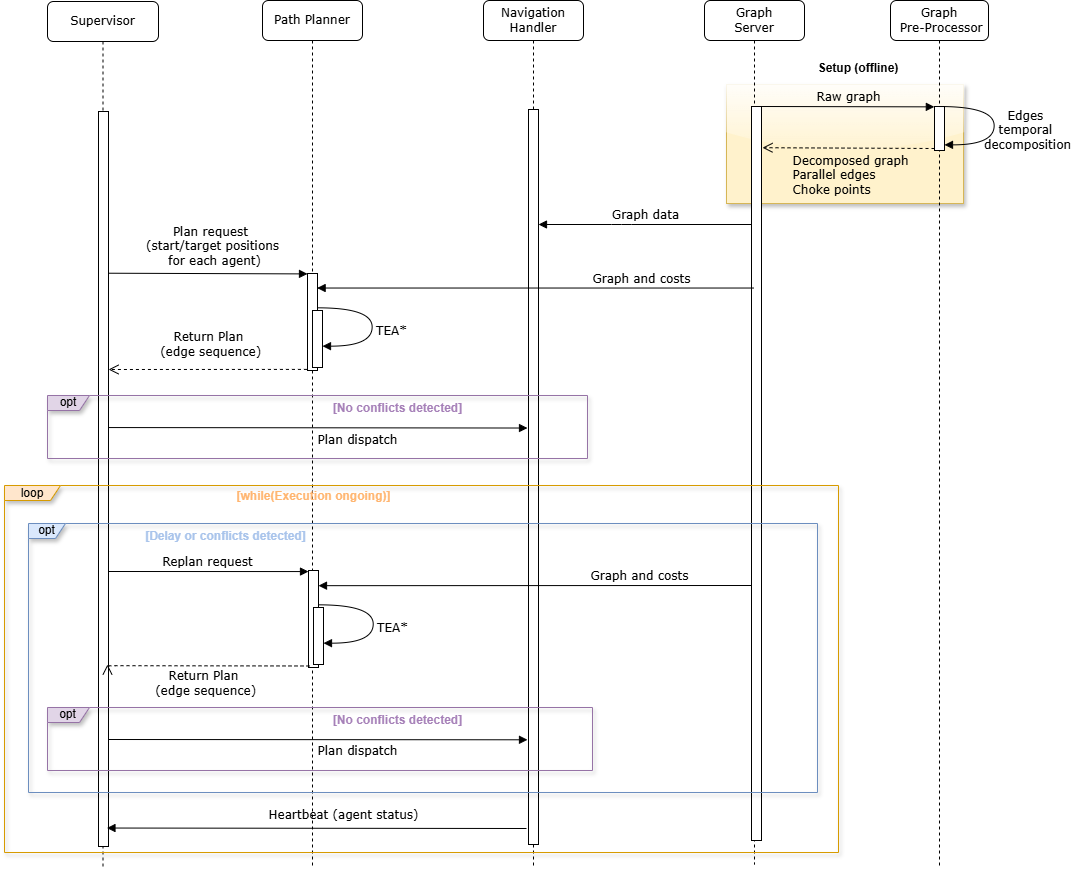

The diagram above was exported from draw.io. Its source (the exported page's mxGraphModel, read from the mxfile embedded in the PNG):
<mxGraphModel dx="1680" dy="989" grid="0" gridSize="10" guides="1" tooltips="1" connect="1" arrows="1" fold="1" page="1" pageScale="1" pageWidth="1100" pageHeight="850" background="none" math="0" shadow="0">
  <root>
    <mxCell id="0" />
    <mxCell id="1" parent="0" />
    <mxCell id="RK7DzdoX2J86CGlD7qHM-30" value="" style="rounded=0;whiteSpace=wrap;html=1;glass=1;shadow=1;strokeColor=#d6b656;fillColor=#fff2cc;" parent="1" vertex="1">
      <mxGeometry x="788" y="131" width="237" height="119" as="geometry" />
    </mxCell>
    <mxCell id="7baba1c4bc27f4b0-2" value="Path Planner" style="shape=umlLifeline;perimeter=lifelinePerimeter;whiteSpace=wrap;html=1;container=1;collapsible=0;recursiveResize=0;outlineConnect=0;rounded=1;shadow=0;comic=0;labelBackgroundColor=none;strokeWidth=1;fontFamily=Verdana;fontSize=12;align=center;" parent="1" vertex="1">
      <mxGeometry x="324" y="47" width="100" height="866" as="geometry" />
    </mxCell>
    <mxCell id="RK7DzdoX2J86CGlD7qHM-60" value="" style="html=1;points=[];perimeter=orthogonalPerimeter;rounded=0;shadow=0;comic=0;labelBackgroundColor=none;strokeWidth=1;fontFamily=Verdana;fontSize=12;align=center;" parent="7baba1c4bc27f4b0-2" vertex="1">
      <mxGeometry x="45" y="273" width="10" height="97" as="geometry" />
    </mxCell>
    <mxCell id="RK7DzdoX2J86CGlD7qHM-61" value="" style="html=1;points=[];perimeter=orthogonalPerimeter;rounded=0;shadow=0;comic=0;labelBackgroundColor=none;strokeWidth=1;fontFamily=Verdana;fontSize=12;align=center;" parent="7baba1c4bc27f4b0-2" vertex="1">
      <mxGeometry x="50" y="310" width="10" height="57" as="geometry" />
    </mxCell>
    <mxCell id="RK7DzdoX2J86CGlD7qHM-62" value="TEA*" style="html=1;verticalAlign=bottom;endArrow=block;labelBackgroundColor=none;fontFamily=Verdana;fontSize=12;elbow=vertical;edgeStyle=orthogonalEdgeStyle;curved=1;entryX=1;entryY=0.286;entryPerimeter=0;exitX=1.038;exitY=0.345;exitPerimeter=0;" parent="7baba1c4bc27f4b0-2" edge="1">
      <mxGeometry x="0.2239" y="19" relative="1" as="geometry">
        <mxPoint x="55.00333333333356" y="307.33000000000004" as="sourcePoint" />
        <mxPoint x="60.00333333333356" y="345.6633333333334" as="targetPoint" />
        <Array as="points">
          <mxPoint x="109.67000000000007" y="307.33000000000004" />
          <mxPoint x="109.67000000000007" y="345.33000000000004" />
        </Array>
        <mxPoint as="offset" />
      </mxGeometry>
    </mxCell>
    <mxCell id="7baba1c4bc27f4b0-3" value="Navigation Handler" style="shape=umlLifeline;perimeter=lifelinePerimeter;whiteSpace=wrap;html=1;container=1;collapsible=0;recursiveResize=0;outlineConnect=0;rounded=1;shadow=0;comic=0;labelBackgroundColor=none;strokeWidth=1;fontFamily=Verdana;fontSize=12;align=center;" parent="1" vertex="1">
      <mxGeometry x="545" y="47" width="100" height="865" as="geometry" />
    </mxCell>
    <mxCell id="RK7DzdoX2J86CGlD7qHM-63" value="" style="html=1;points=[];perimeter=orthogonalPerimeter;rounded=0;shadow=0;comic=0;labelBackgroundColor=none;strokeWidth=1;fontFamily=Verdana;fontSize=12;align=center;" parent="7baba1c4bc27f4b0-3" vertex="1">
      <mxGeometry x="45" y="109" width="10" height="735" as="geometry" />
    </mxCell>
    <mxCell id="erb1RGHUf5cGWSp_RhFu-5" value="Graph data" style="html=1;verticalAlign=bottom;endArrow=block;labelBackgroundColor=none;fontFamily=Verdana;fontSize=12;edgeStyle=elbowEdgeStyle;elbow=vertical;" edge="1" parent="7baba1c4bc27f4b0-3" source="7baba1c4bc27f4b0-4">
      <mxGeometry relative="1" as="geometry">
        <mxPoint x="83.07000000000005" y="223.14" as="sourcePoint" />
        <mxPoint x="55" y="224" as="targetPoint" />
      </mxGeometry>
    </mxCell>
    <mxCell id="7baba1c4bc27f4b0-4" value="Graph&lt;div&gt;Server&lt;/div&gt;" style="shape=umlLifeline;perimeter=lifelinePerimeter;whiteSpace=wrap;html=1;container=1;collapsible=0;recursiveResize=0;outlineConnect=0;rounded=1;shadow=0;comic=0;labelBackgroundColor=none;strokeWidth=1;fontFamily=Verdana;fontSize=12;align=center;" parent="1" vertex="1">
      <mxGeometry x="766" y="47" width="100" height="864" as="geometry" />
    </mxCell>
    <mxCell id="RK7DzdoX2J86CGlD7qHM-72" value="" style="html=1;points=[];perimeter=orthogonalPerimeter;rounded=0;shadow=0;comic=0;labelBackgroundColor=none;strokeWidth=1;fontFamily=Verdana;fontSize=12;align=center;" parent="7baba1c4bc27f4b0-4" vertex="1">
      <mxGeometry x="47" y="106" width="10" height="734" as="geometry" />
    </mxCell>
    <mxCell id="RK7DzdoX2J86CGlD7qHM-73" value="Raw graph" style="html=1;verticalAlign=bottom;endArrow=block;labelBackgroundColor=none;fontFamily=Verdana;fontSize=12;edgeStyle=elbowEdgeStyle;elbow=vertical;entryX=-0.015;entryY=0.014;entryDx=0;entryDy=0;entryPerimeter=0;" parent="7baba1c4bc27f4b0-4" target="RK7DzdoX2J86CGlD7qHM-64" edge="1">
      <mxGeometry relative="1" as="geometry">
        <mxPoint x="57" y="106" as="sourcePoint" />
        <mxPoint x="225" y="107" as="targetPoint" />
      </mxGeometry>
    </mxCell>
    <mxCell id="7baba1c4bc27f4b0-5" value="Graph&lt;div&gt;&amp;nbsp;Pre-Processor&lt;/div&gt;" style="shape=umlLifeline;perimeter=lifelinePerimeter;whiteSpace=wrap;html=1;container=1;collapsible=0;recursiveResize=0;outlineConnect=0;rounded=1;shadow=0;comic=0;labelBackgroundColor=none;strokeWidth=1;fontFamily=Verdana;fontSize=12;align=center;" parent="1" vertex="1">
      <mxGeometry x="952" y="47" width="98" height="865" as="geometry" />
    </mxCell>
    <mxCell id="RK7DzdoX2J86CGlD7qHM-64" value="" style="html=1;points=[];perimeter=orthogonalPerimeter;rounded=0;shadow=0;comic=0;labelBackgroundColor=none;strokeWidth=1;fontFamily=Verdana;fontSize=12;align=center;" parent="7baba1c4bc27f4b0-5" vertex="1">
      <mxGeometry x="44" y="106" width="10" height="44" as="geometry" />
    </mxCell>
    <mxCell id="erb1RGHUf5cGWSp_RhFu-3" value="Edges&amp;nbsp;&lt;div&gt;temporal&amp;nbsp;&lt;/div&gt;&lt;div&gt;decomposition&lt;/div&gt;" style="html=1;verticalAlign=bottom;endArrow=block;labelBackgroundColor=none;fontFamily=Verdana;fontSize=12;elbow=vertical;edgeStyle=orthogonalEdgeStyle;curved=1;entryX=1;entryY=0.286;entryPerimeter=0;exitX=1.038;exitY=0.345;exitPerimeter=0;" edge="1" parent="7baba1c4bc27f4b0-5">
      <mxGeometry x="0.3042" y="35" relative="1" as="geometry">
        <mxPoint x="49.00333333333356" y="106.03000000000006" as="sourcePoint" />
        <mxPoint x="54.00333333333356" y="144.36333333333343" as="targetPoint" />
        <Array as="points">
          <mxPoint x="103.67000000000007" y="106.03000000000006" />
          <mxPoint x="103.67000000000007" y="144.03000000000006" />
        </Array>
        <mxPoint x="33" y="-25" as="offset" />
      </mxGeometry>
    </mxCell>
    <mxCell id="RK7DzdoX2J86CGlD7qHM-34" value="&lt;br&gt;&lt;div style=&quot;text-align: left;&quot;&gt;Decomposed graph&lt;/div&gt;&lt;div&gt;&lt;div style=&quot;text-align: left;&quot;&gt;&lt;span style=&quot;background-color: transparent; color: light-dark(rgb(0, 0, 0), rgb(255, 255, 255));&quot;&gt;Parallel edges&lt;/span&gt;&lt;/div&gt;&lt;div style=&quot;text-align: left;&quot;&gt;Choke points&lt;/div&gt;&lt;/div&gt;" style="html=1;verticalAlign=bottom;endArrow=open;dashed=1;endSize=8;labelBackgroundColor=none;fontFamily=Verdana;fontSize=12;edgeStyle=elbowEdgeStyle;elbow=vertical;entryX=0.984;entryY=0.065;entryDx=0;entryDy=0;entryPerimeter=0;" parent="7baba1c4bc27f4b0-5" edge="1">
      <mxGeometry x="-0.0174" y="52" relative="1" as="geometry">
        <mxPoint x="-128.00000000000034" y="146.99500000000006" as="targetPoint" />
        <Array as="points">
          <mxPoint x="-116.84000000000003" y="147.2" />
        </Array>
        <mxPoint x="44" y="148" as="sourcePoint" />
        <mxPoint as="offset" />
      </mxGeometry>
    </mxCell>
    <mxCell id="7baba1c4bc27f4b0-8" value="Supervisor" style="shape=umlLifeline;perimeter=lifelinePerimeter;whiteSpace=wrap;html=1;container=1;collapsible=0;recursiveResize=0;outlineConnect=0;rounded=1;shadow=0;comic=0;labelBackgroundColor=none;strokeWidth=1;fontFamily=Verdana;fontSize=12;align=center;" parent="1" vertex="1">
      <mxGeometry x="109" y="48" width="111" height="867" as="geometry" />
    </mxCell>
    <mxCell id="RK7DzdoX2J86CGlD7qHM-37" value="Plan request&amp;nbsp;&lt;div&gt;(start/target positions&lt;/div&gt;&lt;div&gt;&amp;nbsp;for each agent)&lt;/div&gt;" style="html=1;verticalAlign=bottom;endArrow=block;labelBackgroundColor=none;fontFamily=Verdana;fontSize=12;edgeStyle=elbowEdgeStyle;elbow=vertical;exitX=1.029;exitY=0.369;exitDx=0;exitDy=0;exitPerimeter=0;entryX=0;entryY=0.005;entryDx=0;entryDy=0;entryPerimeter=0;" parent="7baba1c4bc27f4b0-8" edge="1" target="RK7DzdoX2J86CGlD7qHM-60">
      <mxGeometry x="0.0444" y="3" relative="1" as="geometry">
        <mxPoint x="61.289999999999964" y="271.72100000000023" as="sourcePoint" />
        <mxPoint x="258" y="273" as="targetPoint" />
        <mxPoint as="offset" />
      </mxGeometry>
    </mxCell>
    <mxCell id="RK7DzdoX2J86CGlD7qHM-65" value="" style="html=1;points=[];perimeter=orthogonalPerimeter;rounded=0;shadow=0;comic=0;labelBackgroundColor=none;strokeWidth=1;fontFamily=Verdana;fontSize=12;align=center;" parent="7baba1c4bc27f4b0-8" vertex="1">
      <mxGeometry x="51" y="110" width="10" height="735" as="geometry" />
    </mxCell>
    <mxCell id="erb1RGHUf5cGWSp_RhFu-34" value="opt" style="shape=umlFrame;whiteSpace=wrap;html=1;pointerEvents=0;width=42;height=15;fillColor=#e1d5e7;strokeColor=#9673a6;shadow=1;" vertex="1" parent="7baba1c4bc27f4b0-8">
      <mxGeometry y="394" width="540" height="63" as="geometry" />
    </mxCell>
    <mxCell id="erb1RGHUf5cGWSp_RhFu-36" value="&lt;font style=&quot;color: rgb(166, 128, 184);&quot;&gt;&lt;b style=&quot;&quot;&gt;[No conflicts detected]&lt;/b&gt;&lt;/font&gt;" style="text;html=1;align=center;verticalAlign=middle;resizable=0;points=[];autosize=1;strokeColor=none;fillColor=none;" vertex="1" parent="7baba1c4bc27f4b0-8">
      <mxGeometry x="276" y="394" width="147" height="26" as="geometry" />
    </mxCell>
    <mxCell id="RK7DzdoX2J86CGlD7qHM-41" value="Return Plan&lt;div&gt;&amp;nbsp;(edge sequence)&lt;/div&gt;" style="html=1;verticalAlign=bottom;endArrow=open;dashed=1;endSize=8;labelBackgroundColor=none;fontFamily=Verdana;fontSize=12;edgeStyle=elbowEdgeStyle;elbow=vertical;exitX=-0.058;exitY=0.972;exitDx=0;exitDy=0;exitPerimeter=0;entryX=1.004;entryY=0.35;entryDx=0;entryDy=0;entryPerimeter=0;" parent="1" target="RK7DzdoX2J86CGlD7qHM-65" edge="1">
      <mxGeometry x="-0.0022" y="-8" relative="1" as="geometry">
        <mxPoint x="170" y="415" as="targetPoint" />
        <Array as="points">
          <mxPoint x="175" y="416" />
        </Array>
        <mxPoint x="368.4200000000001" y="415.9000000000001" as="sourcePoint" />
        <mxPoint as="offset" />
      </mxGeometry>
    </mxCell>
    <mxCell id="RK7DzdoX2J86CGlD7qHM-31" value="&lt;b&gt;Setup (offline)&lt;/b&gt;" style="text;html=1;align=center;verticalAlign=middle;whiteSpace=wrap;rounded=0;" parent="1" vertex="1">
      <mxGeometry x="870" y="100" width="100" height="30" as="geometry" />
    </mxCell>
    <mxCell id="RK7DzdoX2J86CGlD7qHM-46" value="loop" style="shape=umlFrame;whiteSpace=wrap;html=1;pointerEvents=0;width=56;height=15;fillColor=#ffe6cc;strokeColor=#d79b00;shadow=1;swimlaneFillColor=none;" parent="1" vertex="1">
      <mxGeometry x="66" y="532" width="834" height="367" as="geometry" />
    </mxCell>
    <mxCell id="RK7DzdoX2J86CGlD7qHM-57" value="&lt;b&gt;&lt;font style=&quot;color: rgb(255, 181, 112);&quot;&gt;[while(Execution ongoing)]&lt;/font&gt;&lt;/b&gt;" style="text;html=1;align=center;verticalAlign=middle;resizable=0;points=[];autosize=1;strokeColor=none;fillColor=none;" parent="1" vertex="1">
      <mxGeometry x="289" y="530" width="172" height="26" as="geometry" />
    </mxCell>
    <mxCell id="erb1RGHUf5cGWSp_RhFu-22" value="" style="html=1;points=[];perimeter=orthogonalPerimeter;rounded=0;shadow=0;comic=0;labelBackgroundColor=none;strokeWidth=1;fontFamily=Verdana;fontSize=12;align=center;" vertex="1" parent="1">
      <mxGeometry x="370" y="617" width="10" height="97" as="geometry" />
    </mxCell>
    <mxCell id="erb1RGHUf5cGWSp_RhFu-23" value="" style="html=1;points=[];perimeter=orthogonalPerimeter;rounded=0;shadow=0;comic=0;labelBackgroundColor=none;strokeWidth=1;fontFamily=Verdana;fontSize=12;align=center;" vertex="1" parent="1">
      <mxGeometry x="375" y="654" width="10" height="57" as="geometry" />
    </mxCell>
    <mxCell id="erb1RGHUf5cGWSp_RhFu-24" value="TEA*" style="html=1;verticalAlign=bottom;endArrow=block;labelBackgroundColor=none;fontFamily=Verdana;fontSize=12;elbow=vertical;edgeStyle=orthogonalEdgeStyle;curved=1;entryX=1;entryY=0.286;entryPerimeter=0;exitX=1.038;exitY=0.345;exitPerimeter=0;" edge="1" parent="1">
      <mxGeometry x="0.2239" y="19" relative="1" as="geometry">
        <mxPoint x="380.00333333333356" y="651.33" as="sourcePoint" />
        <mxPoint x="385.00333333333356" y="689.6633333333334" as="targetPoint" />
        <Array as="points">
          <mxPoint x="434.6700000000001" y="651.33" />
          <mxPoint x="434.6700000000001" y="689.33" />
        </Array>
        <mxPoint as="offset" />
      </mxGeometry>
    </mxCell>
    <mxCell id="RK7DzdoX2J86CGlD7qHM-47" value="&lt;b&gt;&lt;font style=&quot;color: rgb(169, 196, 235);&quot;&gt;[Delay or conflicts detected]&lt;/font&gt;&lt;/b&gt;" style="text;html=1;align=center;verticalAlign=middle;resizable=0;points=[];autosize=1;strokeColor=none;fillColor=none;" parent="1" vertex="1">
      <mxGeometry x="197.5" y="570" width="179" height="26" as="geometry" />
    </mxCell>
    <mxCell id="RK7DzdoX2J86CGlD7qHM-49" value="Replan request" style="html=1;verticalAlign=bottom;endArrow=block;labelBackgroundColor=none;fontFamily=Verdana;fontSize=12;edgeStyle=elbowEdgeStyle;elbow=vertical;" parent="1" edge="1">
      <mxGeometry relative="1" as="geometry">
        <mxPoint x="169.5" y="618" as="sourcePoint" />
        <mxPoint x="370" y="618" as="targetPoint" />
        <Array as="points" />
      </mxGeometry>
    </mxCell>
    <mxCell id="RK7DzdoX2J86CGlD7qHM-50" value="Return Plan&lt;div&gt;&amp;nbsp;(edge sequence)&lt;/div&gt;" style="html=1;verticalAlign=bottom;endArrow=open;dashed=1;endSize=8;labelBackgroundColor=none;fontFamily=Verdana;fontSize=12;edgeStyle=elbowEdgeStyle;elbow=vertical;entryX=1.1;entryY=0.911;entryDx=0;entryDy=0;entryPerimeter=0;" parent="1" edge="1">
      <mxGeometry x="0.0451" y="35" relative="1" as="geometry">
        <mxPoint x="169" y="710.9960000000001" as="targetPoint" />
        <Array as="points" />
        <mxPoint x="371" y="712.48" as="sourcePoint" />
        <mxPoint as="offset" />
      </mxGeometry>
    </mxCell>
    <mxCell id="RK7DzdoX2J86CGlD7qHM-58" value="opt" style="shape=umlFrame;whiteSpace=wrap;html=1;pointerEvents=0;width=37;height=15;fillColor=#dae8fc;strokeColor=#6c8ebf;shadow=1;" parent="1" vertex="1">
      <mxGeometry x="90" y="570" width="789" height="269" as="geometry" />
    </mxCell>
    <mxCell id="erb1RGHUf5cGWSp_RhFu-37" value="Heartbeat (agent status)" style="html=1;verticalAlign=bottom;endArrow=block;labelBackgroundColor=none;fontFamily=Verdana;fontSize=12;edgeStyle=elbowEdgeStyle;elbow=vertical;" edge="1" parent="1">
      <mxGeometry x="-0.1258" y="-4" relative="1" as="geometry">
        <mxPoint x="588" y="875" as="sourcePoint" />
        <mxPoint x="168.46" y="875.1" as="targetPoint" />
        <mxPoint as="offset" />
      </mxGeometry>
    </mxCell>
    <mxCell id="erb1RGHUf5cGWSp_RhFu-38" value="Graph and costs" style="html=1;verticalAlign=bottom;endArrow=block;labelBackgroundColor=none;fontFamily=Verdana;fontSize=12;edgeStyle=elbowEdgeStyle;elbow=vertical;entryX=0.963;entryY=0.15;entryDx=0;entryDy=0;entryPerimeter=0;" edge="1" parent="1" source="7baba1c4bc27f4b0-4" target="RK7DzdoX2J86CGlD7qHM-60">
      <mxGeometry x="-0.4851" relative="1" as="geometry">
        <mxPoint x="589" y="336" as="sourcePoint" />
        <mxPoint x="379" y="335" as="targetPoint" />
        <mxPoint as="offset" />
      </mxGeometry>
    </mxCell>
    <mxCell id="erb1RGHUf5cGWSp_RhFu-35" value="Plan dispatch" style="html=1;verticalAlign=bottom;endArrow=block;labelBackgroundColor=none;fontFamily=Verdana;fontSize=12;edgeStyle=elbowEdgeStyle;elbow=vertical;exitX=1;exitY=0.43;exitDx=0;exitDy=0;exitPerimeter=0;entryX=-0.1;entryY=0.434;entryDx=0;entryDy=0;entryPerimeter=0;" edge="1" parent="1" source="RK7DzdoX2J86CGlD7qHM-65" target="RK7DzdoX2J86CGlD7qHM-63">
      <mxGeometry x="0.1899" y="-21" relative="1" as="geometry">
        <mxPoint x="174.99999999999991" y="475.096" as="sourcePoint" />
        <mxPoint x="613" y="474" as="targetPoint" />
        <mxPoint as="offset" />
      </mxGeometry>
    </mxCell>
    <mxCell id="erb1RGHUf5cGWSp_RhFu-43" value="opt" style="shape=umlFrame;whiteSpace=wrap;html=1;pointerEvents=0;width=42;height=15;fillColor=#e1d5e7;strokeColor=#9673a6;shadow=1;" vertex="1" parent="1">
      <mxGeometry x="109" y="754" width="545" height="63" as="geometry" />
    </mxCell>
    <mxCell id="erb1RGHUf5cGWSp_RhFu-44" value="&lt;font style=&quot;color: rgb(166, 128, 184);&quot;&gt;&lt;b style=&quot;&quot;&gt;[No conflicts detected]&lt;/b&gt;&lt;/font&gt;" style="text;html=1;align=center;verticalAlign=middle;resizable=0;points=[];autosize=1;strokeColor=none;fillColor=none;" vertex="1" parent="1">
      <mxGeometry x="385" y="754" width="147" height="26" as="geometry" />
    </mxCell>
    <mxCell id="erb1RGHUf5cGWSp_RhFu-45" value="Plan dispatch" style="html=1;verticalAlign=bottom;endArrow=block;labelBackgroundColor=none;fontFamily=Verdana;fontSize=12;edgeStyle=elbowEdgeStyle;elbow=vertical;exitX=1;exitY=0.43;exitDx=0;exitDy=0;exitPerimeter=0;entryX=-0.1;entryY=0.434;entryDx=0;entryDy=0;entryPerimeter=0;" edge="1" parent="1">
      <mxGeometry x="0.1899" y="-21" relative="1" as="geometry">
        <mxPoint x="170" y="786" as="sourcePoint" />
        <mxPoint x="589" y="787" as="targetPoint" />
        <mxPoint as="offset" />
      </mxGeometry>
    </mxCell>
    <mxCell id="erb1RGHUf5cGWSp_RhFu-46" value="Graph and costs" style="html=1;verticalAlign=bottom;endArrow=block;labelBackgroundColor=none;fontFamily=Verdana;fontSize=12;edgeStyle=elbowEdgeStyle;elbow=vertical;entryX=0.963;entryY=0.15;entryDx=0;entryDy=0;entryPerimeter=0;" edge="1" parent="1">
      <mxGeometry x="-0.4851" relative="1" as="geometry">
        <mxPoint x="813" y="632" as="sourcePoint" />
        <mxPoint x="380" y="632.1700000000001" as="targetPoint" />
        <mxPoint as="offset" />
      </mxGeometry>
    </mxCell>
  </root>
</mxGraphModel>